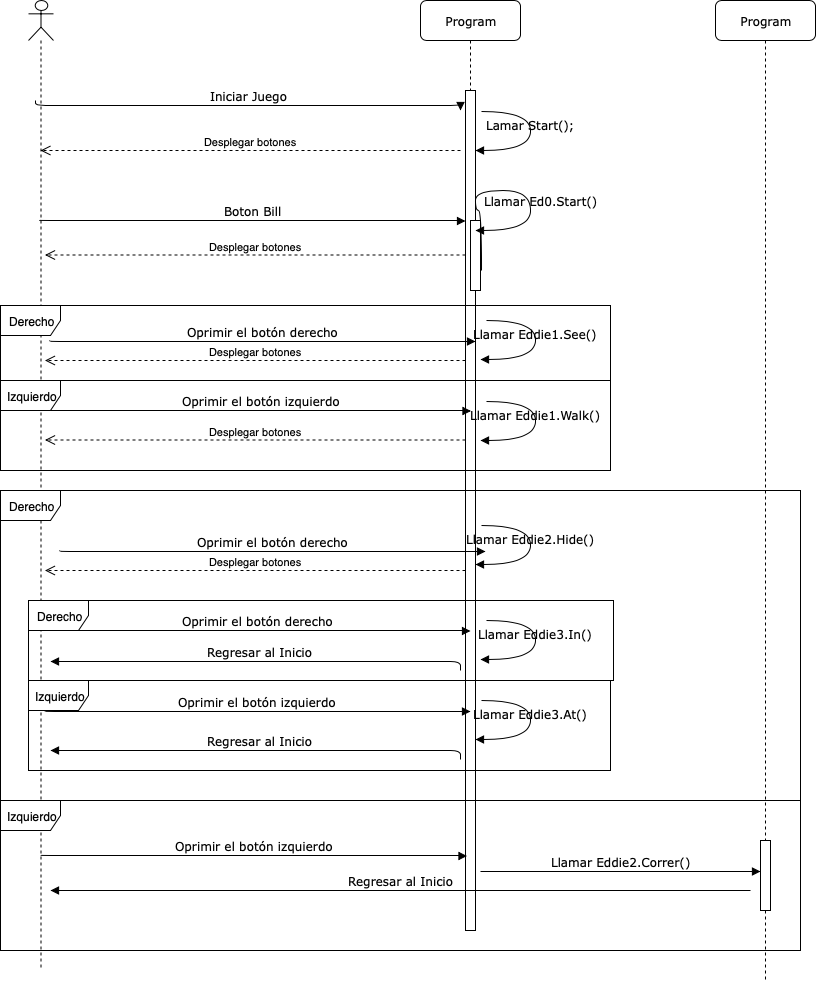

The diagram above was exported from draw.io. Its source (the exported page's mxGraphModel, read from the mxfile embedded in the PNG):
<mxGraphModel dx="1398" dy="814" grid="1" gridSize="10" guides="1" tooltips="1" connect="1" arrows="1" fold="1" page="1" pageScale="1" pageWidth="1100" pageHeight="850" background="#ffffff" math="0" shadow="0">
  <root>
    <mxCell id="0" />
    <mxCell id="1" parent="0" />
    <mxCell id="7baba1c4bc27f4b0-4" value="Program" style="shape=umlLifeline;perimeter=lifelinePerimeter;whiteSpace=wrap;html=1;container=1;collapsible=0;recursiveResize=0;outlineConnect=0;rounded=1;shadow=0;comic=0;labelBackgroundColor=none;strokeColor=#000000;strokeWidth=1;fillColor=#FFFFFF;fontFamily=Verdana;fontSize=12;fontColor=#000000;align=center;" parent="1" vertex="1">
      <mxGeometry x="540" y="80" width="100" height="880" as="geometry" />
    </mxCell>
    <mxCell id="7baba1c4bc27f4b0-16" value="" style="html=1;points=[];perimeter=orthogonalPerimeter;rounded=0;shadow=0;comic=0;labelBackgroundColor=none;strokeColor=#000000;strokeWidth=1;fillColor=#FFFFFF;fontFamily=Verdana;fontSize=12;fontColor=#000000;align=center;" parent="1" vertex="1">
      <mxGeometry x="585" y="170" width="10" height="840" as="geometry" />
    </mxCell>
    <mxCell id="7baba1c4bc27f4b0-11" value="Iniciar Juego" style="html=1;verticalAlign=bottom;endArrow=block;labelBackgroundColor=none;fontFamily=Verdana;fontSize=12;edgeStyle=elbowEdgeStyle;elbow=vertical;" parent="1" edge="1">
      <mxGeometry relative="1" as="geometry">
        <mxPoint x="155" y="180" as="sourcePoint" />
        <mxPoint x="580" y="190" as="targetPoint" />
      </mxGeometry>
    </mxCell>
    <mxCell id="7baba1c4bc27f4b0-34" value="" style="html=1;points=[];perimeter=orthogonalPerimeter;rounded=0;shadow=0;comic=0;labelBackgroundColor=none;strokeColor=#000000;strokeWidth=1;fillColor=#FFFFFF;fontFamily=Verdana;fontSize=12;fontColor=#000000;align=center;" parent="1" vertex="1">
      <mxGeometry x="590" y="300" width="10" height="70" as="geometry" />
    </mxCell>
    <mxCell id="7baba1c4bc27f4b0-36" value="Llamar Ed0.Start()" style="html=1;verticalAlign=bottom;endArrow=block;labelBackgroundColor=none;fontFamily=Verdana;fontSize=12;elbow=vertical;edgeStyle=orthogonalEdgeStyle;curved=1;exitX=1.066;exitY=0.713;exitPerimeter=0;entryX=0.88;entryY=0.455;entryDx=0;entryDy=0;entryPerimeter=0;" parent="1" source="7baba1c4bc27f4b0-34" edge="1">
      <mxGeometry x="0.3644" y="10" relative="1" as="geometry">
        <mxPoint x="610.3333333333333" y="350" as="sourcePoint" />
        <mxPoint x="595" y="310" as="targetPoint" />
        <Array as="points">
          <mxPoint x="601" y="290" />
          <mxPoint x="595" y="290" />
          <mxPoint x="595" y="270" />
          <mxPoint x="650" y="270" />
          <mxPoint x="650" y="310" />
        </Array>
        <mxPoint as="offset" />
      </mxGeometry>
    </mxCell>
    <mxCell id="xIz9C9UGNozbNTZtUpDI-4" value="" style="shape=umlLifeline;participant=umlActor;perimeter=lifelinePerimeter;whiteSpace=wrap;html=1;container=1;collapsible=0;recursiveResize=0;verticalAlign=top;spacingTop=36;labelBackgroundColor=#ffffff;outlineConnect=0;" parent="1" vertex="1">
      <mxGeometry x="148" y="80" width="25" height="970" as="geometry" />
    </mxCell>
    <mxCell id="xIz9C9UGNozbNTZtUpDI-19" value="Lamar Start();" style="html=1;verticalAlign=bottom;endArrow=block;labelBackgroundColor=none;fontFamily=Verdana;fontSize=12;elbow=vertical;edgeStyle=orthogonalEdgeStyle;curved=1;exitX=1.066;exitY=0.713;exitPerimeter=0;" parent="1" edge="1">
      <mxGeometry relative="1" as="geometry">
        <mxPoint x="601" y="191" as="sourcePoint" />
        <mxPoint x="595" y="230" as="targetPoint" />
        <Array as="points">
          <mxPoint x="650" y="191" />
          <mxPoint x="650" y="230" />
        </Array>
      </mxGeometry>
    </mxCell>
    <mxCell id="xIz9C9UGNozbNTZtUpDI-20" value="Desplegar botones" style="html=1;verticalAlign=bottom;endArrow=open;dashed=1;endSize=8;" parent="1" target="xIz9C9UGNozbNTZtUpDI-4" edge="1">
      <mxGeometry relative="1" as="geometry">
        <mxPoint x="580" y="230" as="sourcePoint" />
        <mxPoint x="500" y="230" as="targetPoint" />
      </mxGeometry>
    </mxCell>
    <mxCell id="xIz9C9UGNozbNTZtUpDI-22" value="Boton Bill" style="html=1;verticalAlign=bottom;endArrow=block;labelBackgroundColor=none;fontFamily=Verdana;fontSize=12;edgeStyle=elbowEdgeStyle;elbow=vertical;entryX=-0.4;entryY=0.048;entryDx=0;entryDy=0;entryPerimeter=0;" parent="1" edge="1">
      <mxGeometry relative="1" as="geometry">
        <mxPoint x="159" y="299.5" as="sourcePoint" />
        <mxPoint x="585" y="300.5" as="targetPoint" />
      </mxGeometry>
    </mxCell>
    <mxCell id="xIz9C9UGNozbNTZtUpDI-27" value="Desplegar botones" style="html=1;verticalAlign=bottom;endArrow=open;dashed=1;endSize=8;" parent="1" edge="1">
      <mxGeometry relative="1" as="geometry">
        <mxPoint x="585" y="334.5" as="sourcePoint" />
        <mxPoint x="164.5" y="334.5" as="targetPoint" />
      </mxGeometry>
    </mxCell>
    <mxCell id="xIz9C9UGNozbNTZtUpDI-32" value="Oprimir el botón izquierdo" style="html=1;verticalAlign=bottom;endArrow=block;labelBackgroundColor=none;fontFamily=Verdana;fontSize=12;edgeStyle=elbowEdgeStyle;elbow=vertical;entryX=-0.4;entryY=0.048;entryDx=0;entryDy=0;entryPerimeter=0;" parent="1" edge="1">
      <mxGeometry relative="1" as="geometry">
        <mxPoint x="160.5" y="934.5" as="sourcePoint" />
        <mxPoint x="586.5" y="935.5" as="targetPoint" />
      </mxGeometry>
    </mxCell>
    <mxCell id="xIz9C9UGNozbNTZtUpDI-36" value="Desplegar botones" style="html=1;verticalAlign=bottom;endArrow=open;dashed=1;endSize=8;" parent="1" edge="1">
      <mxGeometry relative="1" as="geometry">
        <mxPoint x="585" y="440" as="sourcePoint" />
        <mxPoint x="164.5" y="440" as="targetPoint" />
      </mxGeometry>
    </mxCell>
    <mxCell id="xIz9C9UGNozbNTZtUpDI-39" value="Desplegar botones" style="html=1;verticalAlign=bottom;endArrow=open;dashed=1;endSize=8;" parent="1" edge="1">
      <mxGeometry relative="1" as="geometry">
        <mxPoint x="585" y="519.5" as="sourcePoint" />
        <mxPoint x="164.5" y="519.5" as="targetPoint" />
      </mxGeometry>
    </mxCell>
    <mxCell id="xIz9C9UGNozbNTZtUpDI-48" value="Llamar Eddie1.See()" style="html=1;verticalAlign=bottom;endArrow=block;labelBackgroundColor=none;fontFamily=Verdana;fontSize=12;elbow=vertical;edgeStyle=orthogonalEdgeStyle;curved=1;exitX=1.066;exitY=0.713;exitPerimeter=0;" parent="1" edge="1">
      <mxGeometry relative="1" as="geometry">
        <mxPoint x="606" y="400" as="sourcePoint" />
        <mxPoint x="600" y="439" as="targetPoint" />
        <Array as="points">
          <mxPoint x="655" y="399.5" />
          <mxPoint x="655" y="438.5" />
        </Array>
      </mxGeometry>
    </mxCell>
    <mxCell id="xIz9C9UGNozbNTZtUpDI-67" value="Program" style="shape=umlLifeline;perimeter=lifelinePerimeter;whiteSpace=wrap;html=1;container=1;collapsible=0;recursiveResize=0;outlineConnect=0;rounded=1;shadow=0;comic=0;labelBackgroundColor=none;strokeColor=#000000;strokeWidth=1;fillColor=#FFFFFF;fontFamily=Verdana;fontSize=12;fontColor=#000000;align=center;" parent="1" vertex="1">
      <mxGeometry x="835" y="80" width="100" height="980" as="geometry" />
    </mxCell>
    <mxCell id="xIz9C9UGNozbNTZtUpDI-70" value="" style="html=1;points=[];perimeter=orthogonalPerimeter;rounded=0;shadow=0;comic=0;labelBackgroundColor=none;strokeColor=#000000;strokeWidth=1;fillColor=#FFFFFF;fontFamily=Verdana;fontSize=12;fontColor=#000000;align=center;" parent="xIz9C9UGNozbNTZtUpDI-67" vertex="1">
      <mxGeometry x="45" y="840" width="10" height="70" as="geometry" />
    </mxCell>
    <mxCell id="xIz9C9UGNozbNTZtUpDI-137" value="Llamar Eddie1.Walk()" style="html=1;verticalAlign=bottom;endArrow=block;labelBackgroundColor=none;fontFamily=Verdana;fontSize=12;elbow=vertical;edgeStyle=orthogonalEdgeStyle;curved=1;exitX=1.066;exitY=0.713;exitPerimeter=0;" parent="1" edge="1">
      <mxGeometry relative="1" as="geometry">
        <mxPoint x="606" y="481" as="sourcePoint" />
        <mxPoint x="600" y="520" as="targetPoint" />
        <Array as="points">
          <mxPoint x="655" y="480.5" />
          <mxPoint x="655" y="519.5" />
        </Array>
      </mxGeometry>
    </mxCell>
    <mxCell id="xIz9C9UGNozbNTZtUpDI-140" value="Oprimir el botón derecho" style="html=1;verticalAlign=bottom;endArrow=block;labelBackgroundColor=none;fontFamily=Verdana;fontSize=12;edgeStyle=elbowEdgeStyle;elbow=vertical;entryX=-0.4;entryY=0.048;entryDx=0;entryDy=0;entryPerimeter=0;" parent="1" edge="1">
      <mxGeometry relative="1" as="geometry">
        <mxPoint x="169" y="420" as="sourcePoint" />
        <mxPoint x="595" y="421" as="targetPoint" />
      </mxGeometry>
    </mxCell>
    <mxCell id="xIz9C9UGNozbNTZtUpDI-143" value="Oprimir el botón izquierdo" style="html=1;verticalAlign=bottom;endArrow=block;labelBackgroundColor=none;fontFamily=Verdana;fontSize=12;edgeStyle=elbowEdgeStyle;elbow=vertical;" parent="1" edge="1">
      <mxGeometry relative="1" as="geometry">
        <mxPoint x="170.5" y="490" as="sourcePoint" />
        <mxPoint x="590.5" y="490.5" as="targetPoint" />
        <Array as="points" />
      </mxGeometry>
    </mxCell>
    <mxCell id="xIz9C9UGNozbNTZtUpDI-159" value="Llamar Eddie2.Hide()" style="html=1;verticalAlign=bottom;endArrow=block;labelBackgroundColor=none;fontFamily=Verdana;fontSize=12;elbow=vertical;edgeStyle=orthogonalEdgeStyle;curved=1;exitX=1.066;exitY=0.713;exitPerimeter=0;" parent="1" edge="1">
      <mxGeometry relative="1" as="geometry">
        <mxPoint x="601" y="605" as="sourcePoint" />
        <mxPoint x="595" y="644" as="targetPoint" />
        <Array as="points">
          <mxPoint x="650" y="604.5" />
          <mxPoint x="650" y="643.5" />
        </Array>
      </mxGeometry>
    </mxCell>
    <mxCell id="xIz9C9UGNozbNTZtUpDI-160" value="Desplegar botones" style="html=1;verticalAlign=bottom;endArrow=open;dashed=1;endSize=8;" parent="1" edge="1">
      <mxGeometry relative="1" as="geometry">
        <mxPoint x="585" y="650" as="sourcePoint" />
        <mxPoint x="164.5" y="650" as="targetPoint" />
      </mxGeometry>
    </mxCell>
    <mxCell id="xIz9C9UGNozbNTZtUpDI-162" value="Derecho" style="shape=umlFrame;whiteSpace=wrap;html=1;" parent="1" vertex="1">
      <mxGeometry x="120" y="385" width="610" height="75" as="geometry" />
    </mxCell>
    <mxCell id="xIz9C9UGNozbNTZtUpDI-163" value="Izquierdo" style="shape=umlFrame;whiteSpace=wrap;html=1;" parent="1" vertex="1">
      <mxGeometry x="120" y="880" width="800" height="150" as="geometry" />
    </mxCell>
    <mxCell id="xIz9C9UGNozbNTZtUpDI-164" value="Derecho" style="shape=umlFrame;whiteSpace=wrap;html=1;" parent="1" vertex="1">
      <mxGeometry x="120" y="570" width="800" height="310" as="geometry" />
    </mxCell>
    <mxCell id="xIz9C9UGNozbNTZtUpDI-165" value="Oprimir el botón derecho" style="html=1;verticalAlign=bottom;endArrow=block;labelBackgroundColor=none;fontFamily=Verdana;fontSize=12;edgeStyle=elbowEdgeStyle;elbow=vertical;entryX=-0.4;entryY=0.048;entryDx=0;entryDy=0;entryPerimeter=0;" parent="1" edge="1">
      <mxGeometry relative="1" as="geometry">
        <mxPoint x="164" y="709.5" as="sourcePoint" />
        <mxPoint x="590" y="710.5" as="targetPoint" />
      </mxGeometry>
    </mxCell>
    <mxCell id="xIz9C9UGNozbNTZtUpDI-166" value="Llamar Eddie3.In()" style="html=1;verticalAlign=bottom;endArrow=block;labelBackgroundColor=none;fontFamily=Verdana;fontSize=12;elbow=vertical;edgeStyle=orthogonalEdgeStyle;curved=1;exitX=1.066;exitY=0.713;exitPerimeter=0;" parent="1" edge="1">
      <mxGeometry relative="1" as="geometry">
        <mxPoint x="606" y="700" as="sourcePoint" />
        <mxPoint x="600" y="739" as="targetPoint" />
        <Array as="points">
          <mxPoint x="655" y="699.5" />
          <mxPoint x="655" y="738.5" />
        </Array>
      </mxGeometry>
    </mxCell>
    <mxCell id="xIz9C9UGNozbNTZtUpDI-167" value="Regresar al Inicio" style="html=1;verticalAlign=bottom;endArrow=block;labelBackgroundColor=none;fontFamily=Verdana;fontSize=12;edgeStyle=elbowEdgeStyle;elbow=vertical;" parent="1" edge="1">
      <mxGeometry relative="1" as="geometry">
        <mxPoint x="580" y="750" as="sourcePoint" />
        <mxPoint x="170" y="741" as="targetPoint" />
        <Array as="points">
          <mxPoint x="580" y="741" />
        </Array>
      </mxGeometry>
    </mxCell>
    <mxCell id="xIz9C9UGNozbNTZtUpDI-169" value="Oprimir el botón izquierdo" style="html=1;verticalAlign=bottom;endArrow=block;labelBackgroundColor=none;fontFamily=Verdana;fontSize=12;edgeStyle=elbowEdgeStyle;elbow=vertical;entryX=-0.4;entryY=0.048;entryDx=0;entryDy=0;entryPerimeter=0;" parent="1" edge="1">
      <mxGeometry relative="1" as="geometry">
        <mxPoint x="164" y="790" as="sourcePoint" />
        <mxPoint x="590" y="791" as="targetPoint" />
      </mxGeometry>
    </mxCell>
    <mxCell id="xIz9C9UGNozbNTZtUpDI-170" value="Llamar Eddie3.At()" style="html=1;verticalAlign=bottom;endArrow=block;labelBackgroundColor=none;fontFamily=Verdana;fontSize=12;elbow=vertical;edgeStyle=orthogonalEdgeStyle;curved=1;exitX=1.066;exitY=0.713;exitPerimeter=0;" parent="1" edge="1">
      <mxGeometry relative="1" as="geometry">
        <mxPoint x="601" y="780" as="sourcePoint" />
        <mxPoint x="595" y="819" as="targetPoint" />
        <Array as="points">
          <mxPoint x="650" y="779.5" />
          <mxPoint x="650" y="818.5" />
        </Array>
      </mxGeometry>
    </mxCell>
    <mxCell id="xIz9C9UGNozbNTZtUpDI-172" value="Regresar al Inicio" style="html=1;verticalAlign=bottom;endArrow=block;labelBackgroundColor=none;fontFamily=Verdana;fontSize=12;edgeStyle=elbowEdgeStyle;elbow=vertical;" parent="1" edge="1">
      <mxGeometry relative="1" as="geometry">
        <mxPoint x="580" y="839" as="sourcePoint" />
        <mxPoint x="170" y="830" as="targetPoint" />
        <Array as="points">
          <mxPoint x="580" y="830" />
        </Array>
      </mxGeometry>
    </mxCell>
    <mxCell id="xIz9C9UGNozbNTZtUpDI-173" value="Llamar Eddie2.Correr()" style="html=1;verticalAlign=bottom;endArrow=block;labelBackgroundColor=none;fontFamily=Verdana;fontSize=12;edgeStyle=elbowEdgeStyle;elbow=vertical;entryX=-0.4;entryY=0.048;entryDx=0;entryDy=0;entryPerimeter=0;" parent="1" edge="1">
      <mxGeometry relative="1" as="geometry">
        <mxPoint x="600" y="951" as="sourcePoint" />
        <mxPoint x="880" y="951" as="targetPoint" />
        <Array as="points" />
      </mxGeometry>
    </mxCell>
    <mxCell id="xIz9C9UGNozbNTZtUpDI-174" value="Oprimir el botón derecho" style="html=1;verticalAlign=bottom;endArrow=block;labelBackgroundColor=none;fontFamily=Verdana;fontSize=12;edgeStyle=elbowEdgeStyle;elbow=vertical;entryX=-0.4;entryY=0.048;entryDx=0;entryDy=0;entryPerimeter=0;" parent="1" edge="1">
      <mxGeometry relative="1" as="geometry">
        <mxPoint x="179" y="630" as="sourcePoint" />
        <mxPoint x="605" y="631" as="targetPoint" />
      </mxGeometry>
    </mxCell>
    <mxCell id="xIz9C9UGNozbNTZtUpDI-175" value="Regresar al Inicio" style="html=1;verticalAlign=bottom;endArrow=block;labelBackgroundColor=none;fontFamily=Verdana;fontSize=12;edgeStyle=elbowEdgeStyle;elbow=vertical;" parent="1" edge="1">
      <mxGeometry relative="1" as="geometry">
        <mxPoint x="870" y="970" as="sourcePoint" />
        <mxPoint x="170" y="970" as="targetPoint" />
        <Array as="points">
          <mxPoint x="750" y="970" />
        </Array>
      </mxGeometry>
    </mxCell>
    <mxCell id="xIz9C9UGNozbNTZtUpDI-176" value="Izquierdo" style="shape=umlFrame;whiteSpace=wrap;html=1;" parent="1" vertex="1">
      <mxGeometry x="120" y="460" width="610" height="90" as="geometry" />
    </mxCell>
    <mxCell id="xIz9C9UGNozbNTZtUpDI-177" value="Derecho" style="shape=umlFrame;whiteSpace=wrap;html=1;" parent="1" vertex="1">
      <mxGeometry x="148" y="680" width="585" height="80" as="geometry" />
    </mxCell>
    <mxCell id="xIz9C9UGNozbNTZtUpDI-179" value="Izquierdo" style="shape=umlFrame;whiteSpace=wrap;html=1;" parent="1" vertex="1">
      <mxGeometry x="148" y="760" width="582" height="90" as="geometry" />
    </mxCell>
  </root>
</mxGraphModel>